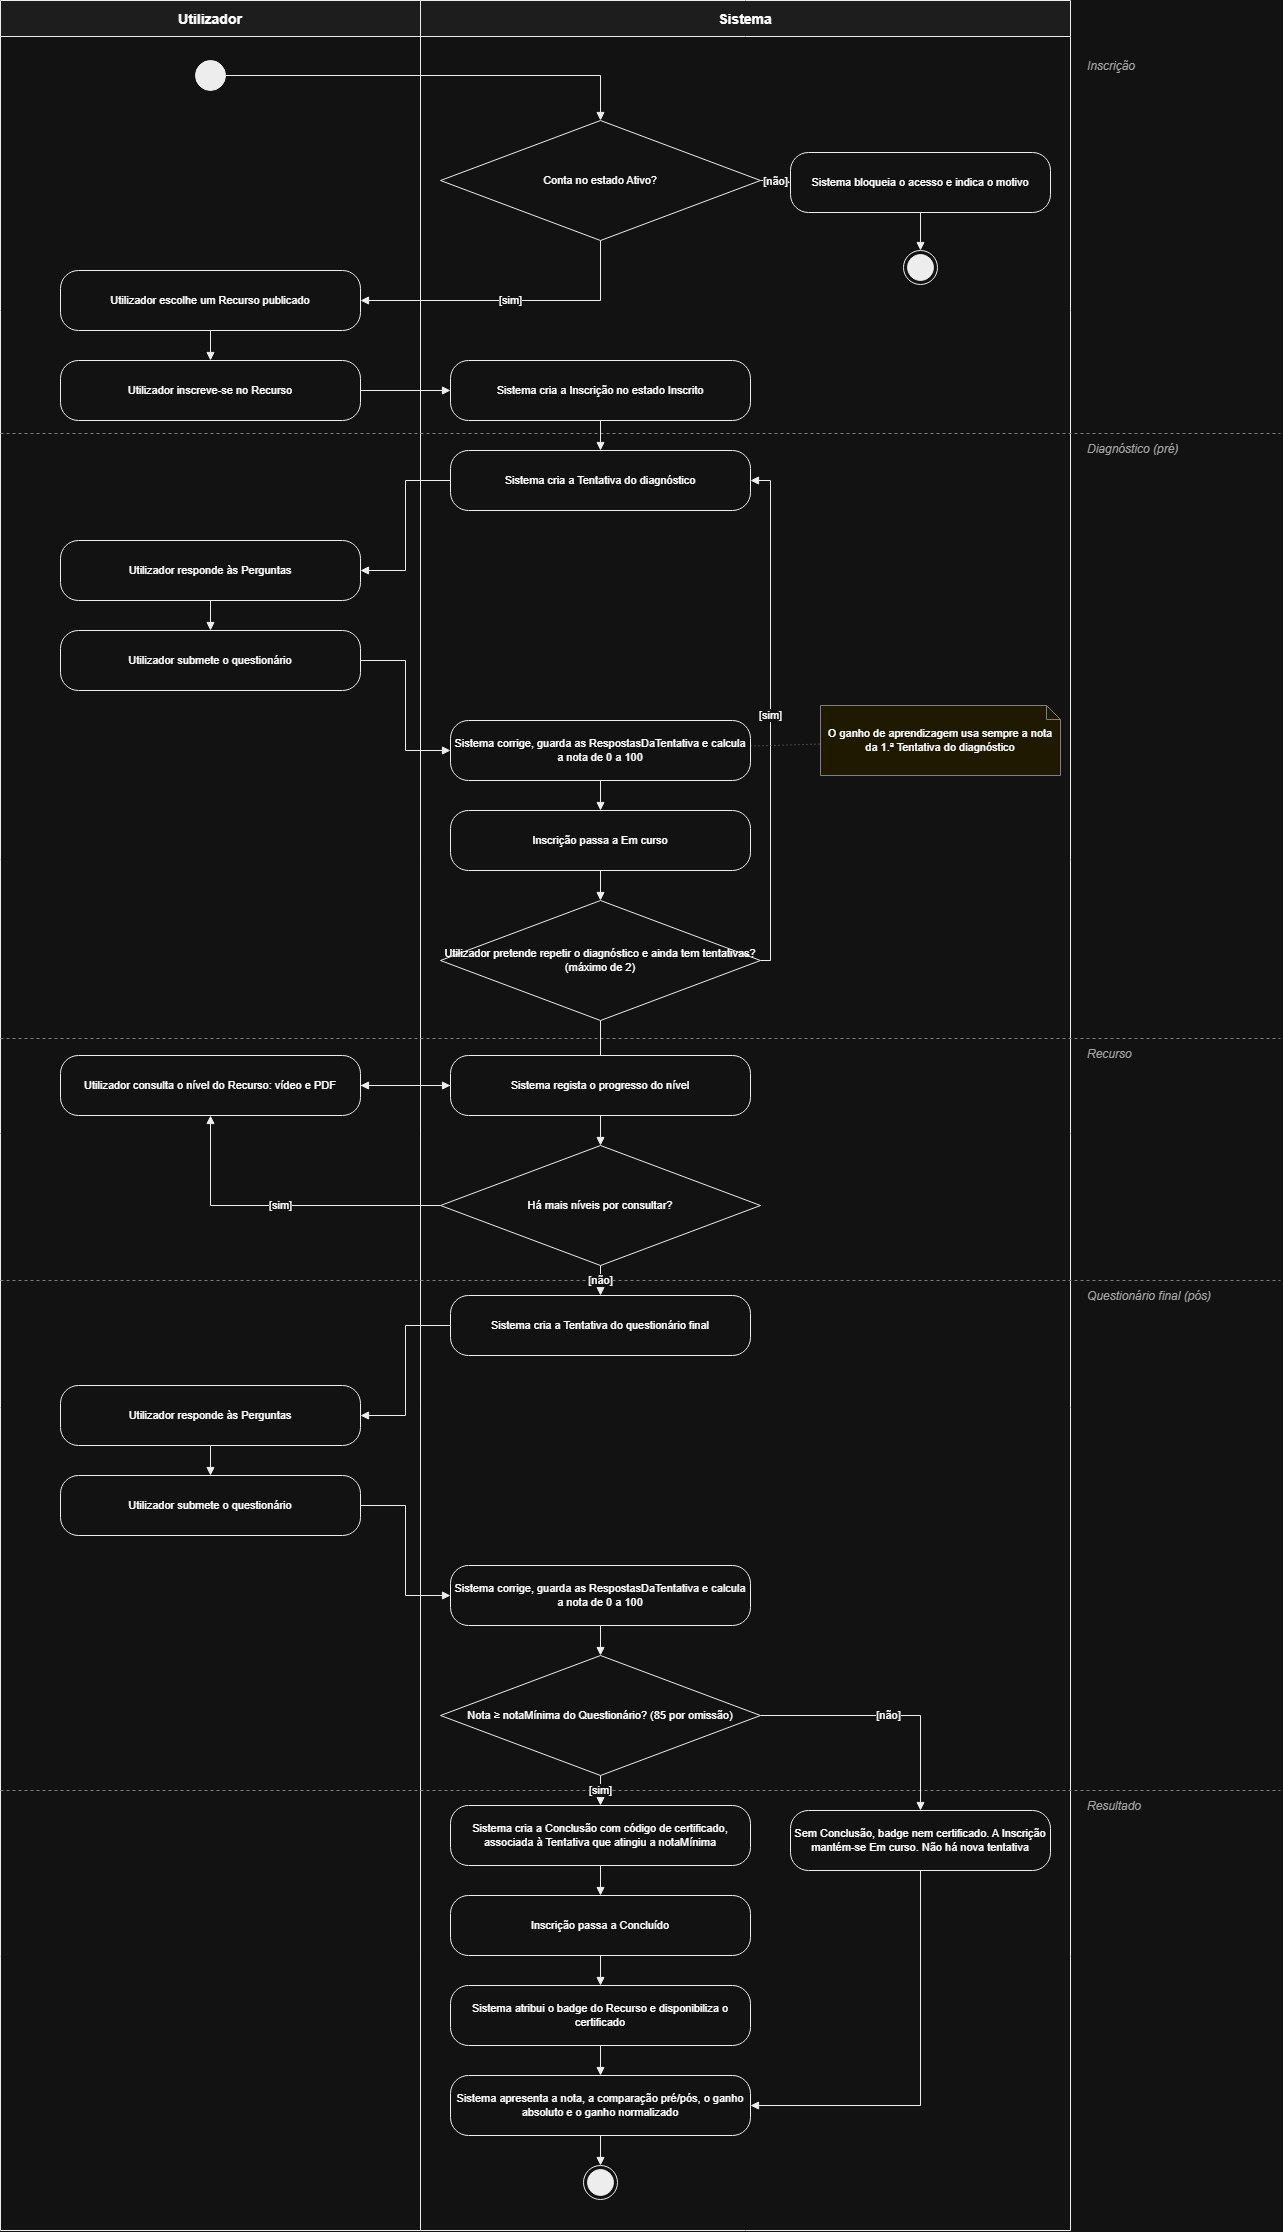

The diagram above was exported from draw.io. Its source (the exported page's mxGraphModel, read from the mxfile embedded in the PNG):
<mxGraphModel dx="4285" dy="2379" grid="1" gridSize="10" guides="1" tooltips="1" connect="1" arrows="1" fold="1" page="1" pageScale="1" pageWidth="1500" pageHeight="2400" math="0" shadow="0">
  <root>
    <mxCell id="0" />
    <mxCell id="1" parent="0" />
    <mxCell id="laneU" parent="1" style="swimlane;startSize=36;horizontal=1;fillColor=#f2f2f2;strokeColor=#000000;fontSize=14;fontStyle=1;swimlaneFillColor=none;" value="Utilizador" vertex="1">
      <mxGeometry height="2230" width="420" x="40" y="20" as="geometry" />
    </mxCell>
    <mxCell id="laneS" parent="1" style="swimlane;startSize=36;horizontal=1;fillColor=#f2f2f2;strokeColor=#000000;fontSize=14;fontStyle=1;swimlaneFillColor=none;" value="Sistema" vertex="1">
      <mxGeometry height="2230" width="650" x="460" y="20" as="geometry" />
    </mxCell>
    <mxCell id="ln453" edge="1" parent="1" style="endArrow=none;dashed=1;html=1;strokeColor=#808080;" value="">
      <mxGeometry relative="1" as="geometry">
        <mxPoint x="40" y="453" as="sourcePoint" />
        <mxPoint x="1320" y="453" as="targetPoint" />
      </mxGeometry>
    </mxCell>
    <mxCell id="ln1058" edge="1" parent="1" style="endArrow=none;dashed=1;html=1;strokeColor=#808080;" value="">
      <mxGeometry relative="1" as="geometry">
        <mxPoint x="40" y="1058" as="sourcePoint" />
        <mxPoint x="1320" y="1058" as="targetPoint" />
      </mxGeometry>
    </mxCell>
    <mxCell id="ln1300" edge="1" parent="1" style="endArrow=none;dashed=1;html=1;strokeColor=#808080;" value="">
      <mxGeometry relative="1" as="geometry">
        <mxPoint x="40" y="1300" as="sourcePoint" />
        <mxPoint x="1320" y="1300" as="targetPoint" />
      </mxGeometry>
    </mxCell>
    <mxCell id="ln1810" edge="1" parent="1" style="endArrow=none;dashed=1;html=1;strokeColor=#808080;" value="">
      <mxGeometry relative="1" as="geometry">
        <mxPoint x="40" y="1810" as="sourcePoint" />
        <mxPoint x="1320" y="1810" as="targetPoint" />
      </mxGeometry>
    </mxCell>
    <mxCell id="e1" edge="1" parent="1" source="ini" style="edgeStyle=orthogonalEdgeStyle;rounded=0;html=1;endArrow=block;endFill=1;strokeColor=#000000;labelBackgroundColor=#ffffff;fontSize=11;exitX=1;exitY=0.5;entryX=0.5;entryY=0;" target="D0" value="">
      <mxGeometry relative="1" as="geometry" />
    </mxCell>
    <mxCell id="e2" edge="1" parent="1" source="D0" style="edgeStyle=orthogonalEdgeStyle;rounded=0;html=1;endArrow=block;endFill=1;strokeColor=#000000;labelBackgroundColor=#ffffff;fontSize=11;exitX=1;exitY=0.5;entryX=0;entryY=0.5;" target="bloq" value="[não]">
      <mxGeometry relative="1" as="geometry" />
    </mxCell>
    <mxCell id="e3" edge="1" parent="1" source="bloq" style="edgeStyle=orthogonalEdgeStyle;rounded=0;html=1;endArrow=block;endFill=1;strokeColor=#000000;labelBackgroundColor=#ffffff;fontSize=11;exitX=0.5;exitY=1;entryX=0.5;entryY=0;" target="fim1" value="">
      <mxGeometry relative="1" as="geometry" />
    </mxCell>
    <mxCell id="e4" edge="1" parent="1" source="D0" style="edgeStyle=orthogonalEdgeStyle;rounded=0;html=1;endArrow=block;endFill=1;strokeColor=#000000;labelBackgroundColor=#ffffff;fontSize=11;exitX=0.5;exitY=1;entryX=1;entryY=0.5;" target="I1" value="[sim]">
      <mxGeometry relative="1" as="geometry" />
    </mxCell>
    <mxCell id="e5" edge="1" parent="1" source="I1" style="edgeStyle=orthogonalEdgeStyle;rounded=0;html=1;endArrow=block;endFill=1;strokeColor=#000000;labelBackgroundColor=#ffffff;fontSize=11;exitX=0.5;exitY=1;entryX=0.5;entryY=0;" target="I2" value="">
      <mxGeometry relative="1" as="geometry" />
    </mxCell>
    <mxCell id="e6" edge="1" parent="1" source="I2" style="edgeStyle=orthogonalEdgeStyle;rounded=0;html=1;endArrow=block;endFill=1;strokeColor=#000000;labelBackgroundColor=#ffffff;fontSize=11;exitX=1;exitY=0.5;entryX=0;entryY=0.5;" target="I3" value="">
      <mxGeometry relative="1" as="geometry" />
    </mxCell>
    <mxCell id="e7" edge="1" parent="1" source="I3" style="edgeStyle=orthogonalEdgeStyle;rounded=0;html=1;endArrow=block;endFill=1;strokeColor=#000000;labelBackgroundColor=#ffffff;fontSize=11;exitX=0.5;exitY=1;entryX=0.5;entryY=0;" target="G1" value="">
      <mxGeometry relative="1" as="geometry" />
    </mxCell>
    <mxCell id="e8" edge="1" parent="1" source="G1" style="edgeStyle=orthogonalEdgeStyle;rounded=0;html=1;endArrow=block;endFill=1;strokeColor=#000000;labelBackgroundColor=#ffffff;fontSize=11;exitX=0;exitY=0.5;entryX=1;entryY=0.5;" target="G2" value="">
      <mxGeometry relative="1" as="geometry" />
    </mxCell>
    <mxCell id="e9" edge="1" parent="1" source="G2" style="edgeStyle=orthogonalEdgeStyle;rounded=0;html=1;endArrow=block;endFill=1;strokeColor=#000000;labelBackgroundColor=#ffffff;fontSize=11;exitX=0.5;exitY=1;entryX=0.5;entryY=0;" target="G3" value="">
      <mxGeometry relative="1" as="geometry" />
    </mxCell>
    <mxCell id="e10" edge="1" parent="1" source="G3" style="edgeStyle=orthogonalEdgeStyle;rounded=0;html=1;endArrow=block;endFill=1;strokeColor=#000000;labelBackgroundColor=#ffffff;fontSize=11;exitX=1;exitY=0.5;entryX=0;entryY=0.5;" target="G4" value="">
      <mxGeometry relative="1" as="geometry" />
    </mxCell>
    <mxCell id="e11" edge="1" parent="1" source="G4" style="edgeStyle=orthogonalEdgeStyle;rounded=0;html=1;endArrow=block;endFill=1;strokeColor=#000000;labelBackgroundColor=#ffffff;fontSize=11;exitX=0.5;exitY=1;entryX=0.5;entryY=0;" target="G5" value="">
      <mxGeometry relative="1" as="geometry" />
    </mxCell>
    <mxCell id="e12" edge="1" parent="1" source="G5" style="edgeStyle=orthogonalEdgeStyle;rounded=0;html=1;endArrow=block;endFill=1;strokeColor=#000000;labelBackgroundColor=#ffffff;fontSize=11;exitX=0.5;exitY=1;entryX=0.5;entryY=0;" target="D1" value="">
      <mxGeometry relative="1" as="geometry" />
    </mxCell>
    <mxCell id="e13" edge="1" parent="1" source="D1" style="edgeStyle=orthogonalEdgeStyle;rounded=0;html=1;endArrow=block;endFill=1;strokeColor=#000000;labelBackgroundColor=#ffffff;fontSize=11;exitX=1;exitY=0.5;entryX=1;entryY=0.5;" target="G1" value="[sim]">
      <mxGeometry relative="1" as="geometry" />
    </mxCell>
    <mxCell id="e14" edge="1" parent="1" source="D1" style="edgeStyle=orthogonalEdgeStyle;rounded=0;html=1;endArrow=block;endFill=1;strokeColor=#000000;labelBackgroundColor=#ffffff;fontSize=11;exitX=0.5;exitY=1;entryX=1;entryY=0.5;" target="R1" value="[não]">
      <mxGeometry relative="1" as="geometry" />
    </mxCell>
    <mxCell id="e15" edge="1" parent="1" source="R1" style="edgeStyle=orthogonalEdgeStyle;rounded=0;html=1;endArrow=block;endFill=1;strokeColor=#000000;labelBackgroundColor=#ffffff;fontSize=11;exitX=1;exitY=0.5;entryX=0;entryY=0.5;" target="R2" value="">
      <mxGeometry relative="1" as="geometry" />
    </mxCell>
    <mxCell id="e16" edge="1" parent="1" source="R2" style="edgeStyle=orthogonalEdgeStyle;rounded=0;html=1;endArrow=block;endFill=1;strokeColor=#000000;labelBackgroundColor=#ffffff;fontSize=11;exitX=0.5;exitY=1;entryX=0.5;entryY=0;" target="D2" value="">
      <mxGeometry relative="1" as="geometry" />
    </mxCell>
    <mxCell id="e17" edge="1" parent="1" source="D2" style="edgeStyle=orthogonalEdgeStyle;rounded=0;html=1;endArrow=block;endFill=1;strokeColor=#000000;labelBackgroundColor=#ffffff;fontSize=11;exitX=0;exitY=0.5;entryX=0.5;entryY=1;" target="R1" value="[sim]">
      <mxGeometry relative="1" as="geometry" />
    </mxCell>
    <mxCell id="e18" edge="1" parent="1" source="D2" style="edgeStyle=orthogonalEdgeStyle;rounded=0;html=1;endArrow=block;endFill=1;strokeColor=#000000;labelBackgroundColor=#ffffff;fontSize=11;exitX=0.5;exitY=1;entryX=0.5;entryY=0;" target="Q1" value="[não]">
      <mxGeometry relative="1" as="geometry" />
    </mxCell>
    <mxCell id="e19" edge="1" parent="1" source="Q1" style="edgeStyle=orthogonalEdgeStyle;rounded=0;html=1;endArrow=block;endFill=1;strokeColor=#000000;labelBackgroundColor=#ffffff;fontSize=11;exitX=0;exitY=0.5;entryX=1;entryY=0.5;" target="Q2" value="">
      <mxGeometry relative="1" as="geometry" />
    </mxCell>
    <mxCell id="e20" edge="1" parent="1" source="Q2" style="edgeStyle=orthogonalEdgeStyle;rounded=0;html=1;endArrow=block;endFill=1;strokeColor=#000000;labelBackgroundColor=#ffffff;fontSize=11;exitX=0.5;exitY=1;entryX=0.5;entryY=0;" target="Q3" value="">
      <mxGeometry relative="1" as="geometry" />
    </mxCell>
    <mxCell id="e21" edge="1" parent="1" source="Q3" style="edgeStyle=orthogonalEdgeStyle;rounded=0;html=1;endArrow=block;endFill=1;strokeColor=#000000;labelBackgroundColor=#ffffff;fontSize=11;exitX=1;exitY=0.5;entryX=0;entryY=0.5;" target="Q4" value="">
      <mxGeometry relative="1" as="geometry" />
    </mxCell>
    <mxCell id="e22" edge="1" parent="1" source="Q4" style="edgeStyle=orthogonalEdgeStyle;rounded=0;html=1;endArrow=block;endFill=1;strokeColor=#000000;labelBackgroundColor=#ffffff;fontSize=11;exitX=0.5;exitY=1;entryX=0.5;entryY=0;" target="D3" value="">
      <mxGeometry relative="1" as="geometry" />
    </mxCell>
    <mxCell id="e23" edge="1" parent="1" source="D3" style="edgeStyle=orthogonalEdgeStyle;rounded=0;html=1;endArrow=block;endFill=1;strokeColor=#000000;labelBackgroundColor=#ffffff;fontSize=11;exitX=0.5;exitY=1;entryX=0.5;entryY=0;" target="C1" value="[sim]">
      <mxGeometry relative="1" as="geometry" />
    </mxCell>
    <mxCell id="e24" edge="1" parent="1" source="C1" style="edgeStyle=orthogonalEdgeStyle;rounded=0;html=1;endArrow=block;endFill=1;strokeColor=#000000;labelBackgroundColor=#ffffff;fontSize=11;exitX=0.5;exitY=1;entryX=0.5;entryY=0;" target="C2" value="">
      <mxGeometry relative="1" as="geometry" />
    </mxCell>
    <mxCell id="e25" edge="1" parent="1" source="C2" style="edgeStyle=orthogonalEdgeStyle;rounded=0;html=1;endArrow=block;endFill=1;strokeColor=#000000;labelBackgroundColor=#ffffff;fontSize=11;exitX=0.5;exitY=1;entryX=0.5;entryY=0;" target="C3" value="">
      <mxGeometry relative="1" as="geometry" />
    </mxCell>
    <mxCell id="e26" edge="1" parent="1" source="C3" style="edgeStyle=orthogonalEdgeStyle;rounded=0;html=1;endArrow=block;endFill=1;strokeColor=#000000;labelBackgroundColor=#ffffff;fontSize=11;exitX=0.5;exitY=1;entryX=0.5;entryY=0;" target="X1" value="">
      <mxGeometry relative="1" as="geometry" />
    </mxCell>
    <mxCell id="e27" edge="1" parent="1" source="D3" style="edgeStyle=orthogonalEdgeStyle;rounded=0;html=1;endArrow=block;endFill=1;strokeColor=#000000;labelBackgroundColor=#ffffff;fontSize=11;exitX=1;exitY=0.5;entryX=0.5;entryY=0;" target="C4" value="[não]">
      <mxGeometry relative="1" as="geometry" />
    </mxCell>
    <mxCell id="e28" edge="1" parent="1" source="C4" style="edgeStyle=orthogonalEdgeStyle;rounded=0;html=1;endArrow=block;endFill=1;strokeColor=#000000;labelBackgroundColor=#ffffff;fontSize=11;exitX=0.5;exitY=1;entryX=1;entryY=0.5;" target="X1" value="">
      <mxGeometry relative="1" as="geometry" />
    </mxCell>
    <mxCell id="e29" edge="1" parent="1" source="X1" style="edgeStyle=orthogonalEdgeStyle;rounded=0;html=1;endArrow=block;endFill=1;strokeColor=#000000;labelBackgroundColor=#ffffff;fontSize=11;exitX=0.5;exitY=1;entryX=0.5;entryY=0;" target="fim" value="">
      <mxGeometry relative="1" as="geometry" />
    </mxCell>
    <mxCell id="eN" edge="1" parent="1" source="G4" style="endArrow=none;dashed=1;dashPattern=1 3;html=1;strokeColor=#808080;" target="N1" value="">
      <mxGeometry relative="1" as="geometry" />
    </mxCell>
    <mxCell id="ph70" parent="1" style="text;html=1;align=left;verticalAlign=middle;fontStyle=2;fontSize=12;fontColor=#555555;" value="Inscrição" vertex="1">
      <mxGeometry height="24" width="190" x="1125" y="74" as="geometry" />
    </mxCell>
    <mxCell id="ph453" parent="1" style="text;html=1;align=left;verticalAlign=middle;fontStyle=2;fontSize=12;fontColor=#555555;" value="Diagnóstico (pré)" vertex="1">
      <mxGeometry height="24" width="190" x="1125" y="457" as="geometry" />
    </mxCell>
    <mxCell id="ph1058" parent="1" style="text;html=1;align=left;verticalAlign=middle;fontStyle=2;fontSize=12;fontColor=#555555;" value="Recurso" vertex="1">
      <mxGeometry height="24" width="190" x="1125" y="1062" as="geometry" />
    </mxCell>
    <mxCell id="ph1300" parent="1" style="text;html=1;align=left;verticalAlign=middle;fontStyle=2;fontSize=12;fontColor=#555555;" value="Questionário final (pós)" vertex="1">
      <mxGeometry height="24" width="190" x="1125" y="1304" as="geometry" />
    </mxCell>
    <mxCell id="ph1810" parent="1" style="text;html=1;align=left;verticalAlign=middle;fontStyle=2;fontSize=12;fontColor=#555555;" value="Resultado" vertex="1">
      <mxGeometry height="24" width="190" x="1125" y="1814" as="geometry" />
    </mxCell>
    <mxCell id="ini" parent="1" style="ellipse;html=1;fillColor=#000000;strokeColor=#000000;" value="" vertex="1">
      <mxGeometry height="30" width="30" x="235" y="80" as="geometry" />
    </mxCell>
    <mxCell id="D0" parent="1" style="rhombus;whiteSpace=wrap;html=1;fillColor=#ffffff;strokeColor=#000000;fontSize=11;" value="Conta no estado Ativo?" vertex="1">
      <mxGeometry height="120" width="320" x="480" y="140" as="geometry" />
    </mxCell>
    <mxCell id="bloq" parent="1" style="rounded=1;arcSize=30;whiteSpace=wrap;html=1;fillColor=#ffffff;strokeColor=#000000;fontSize=11;" value="Sistema bloqueia o acesso e indica o motivo" vertex="1">
      <mxGeometry height="60" width="260" x="830" y="172" as="geometry" />
    </mxCell>
    <mxCell id="fim1" parent="1" style="ellipse;html=1;shape=endState;fillColor=#000000;strokeColor=#000000;" value="" vertex="1">
      <mxGeometry height="34" width="34" x="943" y="270" as="geometry" />
    </mxCell>
    <mxCell id="I1" parent="1" style="rounded=1;arcSize=30;whiteSpace=wrap;html=1;fillColor=#ffffff;strokeColor=#000000;fontSize=11;" value="Utilizador escolhe um Recurso publicado" vertex="1">
      <mxGeometry height="60" width="300" x="100" y="290" as="geometry" />
    </mxCell>
    <mxCell id="I2" parent="1" style="rounded=1;arcSize=30;whiteSpace=wrap;html=1;fillColor=#ffffff;strokeColor=#000000;fontSize=11;" value="Utilizador inscreve-se no Recurso" vertex="1">
      <mxGeometry height="60" width="300" x="100" y="380" as="geometry" />
    </mxCell>
    <mxCell id="I3" parent="1" style="rounded=1;arcSize=30;whiteSpace=wrap;html=1;fillColor=#ffffff;strokeColor=#000000;fontSize=11;" value="Sistema cria a Inscrição no estado Inscrito" vertex="1">
      <mxGeometry height="60" width="300" x="490" y="380" as="geometry" />
    </mxCell>
    <mxCell id="G1" parent="1" style="rounded=1;arcSize=30;whiteSpace=wrap;html=1;fillColor=#ffffff;strokeColor=#000000;fontSize=11;" value="Sistema cria a Tentativa do diagnóstico" vertex="1">
      <mxGeometry height="60" width="300" x="490" y="470" as="geometry" />
    </mxCell>
    <mxCell id="G2" parent="1" style="rounded=1;arcSize=30;whiteSpace=wrap;html=1;fillColor=#ffffff;strokeColor=#000000;fontSize=11;" value="Utilizador responde às Perguntas" vertex="1">
      <mxGeometry height="60" width="300" x="100" y="560" as="geometry" />
    </mxCell>
    <mxCell id="G3" parent="1" style="rounded=1;arcSize=30;whiteSpace=wrap;html=1;fillColor=#ffffff;strokeColor=#000000;fontSize=11;" value="Utilizador submete o questionário" vertex="1">
      <mxGeometry height="60" width="300" x="100" y="650" as="geometry" />
    </mxCell>
    <mxCell id="G4" parent="1" style="rounded=1;arcSize=30;whiteSpace=wrap;html=1;fillColor=#ffffff;strokeColor=#000000;fontSize=11;" value="Sistema corrige, guarda as RespostasDaTentativa e calcula a nota de 0 a 100" vertex="1">
      <mxGeometry height="60" width="300" x="490" y="740" as="geometry" />
    </mxCell>
    <mxCell id="G5" parent="1" style="rounded=1;arcSize=30;whiteSpace=wrap;html=1;fillColor=#ffffff;strokeColor=#000000;fontSize=11;" value="Inscrição passa a Em curso" vertex="1">
      <mxGeometry height="60" width="300" x="490" y="830" as="geometry" />
    </mxCell>
    <mxCell id="D1" parent="1" style="rhombus;whiteSpace=wrap;html=1;fillColor=#ffffff;strokeColor=#000000;fontSize=11;" value="Utilizador pretende repetir o diagnóstico e ainda tem tentativas? (máximo de 2)" vertex="1">
      <mxGeometry height="120" width="320" x="480" y="920" as="geometry" />
    </mxCell>
    <mxCell id="R1" parent="1" style="rounded=1;arcSize=30;whiteSpace=wrap;html=1;fillColor=#ffffff;strokeColor=#000000;fontSize=11;" value="Utilizador consulta o nível do Recurso: vídeo e PDF" vertex="1">
      <mxGeometry height="60" width="300" x="100" y="1075" as="geometry" />
    </mxCell>
    <mxCell id="R2" parent="1" style="rounded=1;arcSize=30;whiteSpace=wrap;html=1;fillColor=#ffffff;strokeColor=#000000;fontSize=11;" value="Sistema regista o progresso do nível" vertex="1">
      <mxGeometry height="60" width="300" x="490" y="1075" as="geometry" />
    </mxCell>
    <mxCell id="D2" parent="1" style="rhombus;whiteSpace=wrap;html=1;fillColor=#ffffff;strokeColor=#000000;fontSize=11;" value="Há mais níveis por consultar?" vertex="1">
      <mxGeometry height="120" width="320" x="480" y="1165" as="geometry" />
    </mxCell>
    <mxCell id="Q1" parent="1" style="rounded=1;arcSize=30;whiteSpace=wrap;html=1;fillColor=#ffffff;strokeColor=#000000;fontSize=11;" value="Sistema cria a Tentativa do questionário final" vertex="1">
      <mxGeometry height="60" width="300" x="490" y="1315" as="geometry" />
    </mxCell>
    <mxCell id="Q2" parent="1" style="rounded=1;arcSize=30;whiteSpace=wrap;html=1;fillColor=#ffffff;strokeColor=#000000;fontSize=11;" value="Utilizador responde às Perguntas" vertex="1">
      <mxGeometry height="60" width="300" x="100" y="1405" as="geometry" />
    </mxCell>
    <mxCell id="Q3" parent="1" style="rounded=1;arcSize=30;whiteSpace=wrap;html=1;fillColor=#ffffff;strokeColor=#000000;fontSize=11;" value="Utilizador submete o questionário" vertex="1">
      <mxGeometry height="60" width="300" x="100" y="1495" as="geometry" />
    </mxCell>
    <mxCell id="Q4" parent="1" style="rounded=1;arcSize=30;whiteSpace=wrap;html=1;fillColor=#ffffff;strokeColor=#000000;fontSize=11;" value="Sistema corrige, guarda as RespostasDaTentativa e calcula a nota de 0 a 100" vertex="1">
      <mxGeometry height="60" width="300" x="490" y="1585" as="geometry" />
    </mxCell>
    <mxCell id="D3" parent="1" style="rhombus;whiteSpace=wrap;html=1;fillColor=#ffffff;strokeColor=#000000;fontSize=11;" value="Nota ≥ notaMínima do Questionário? (85 por omissão)" vertex="1">
      <mxGeometry height="120" width="320" x="480" y="1675" as="geometry" />
    </mxCell>
    <mxCell id="C1" parent="1" style="rounded=1;arcSize=30;whiteSpace=wrap;html=1;fillColor=#ffffff;strokeColor=#000000;fontSize=11;" value="Sistema cria a Conclusão com código de certificado, associada à Tentativa que atingiu a notaMínima" vertex="1">
      <mxGeometry height="60" width="300" x="490" y="1825" as="geometry" />
    </mxCell>
    <mxCell id="C2" parent="1" style="rounded=1;arcSize=30;whiteSpace=wrap;html=1;fillColor=#ffffff;strokeColor=#000000;fontSize=11;" value="Inscrição passa a Concluído" vertex="1">
      <mxGeometry height="60" width="300" x="490" y="1915" as="geometry" />
    </mxCell>
    <mxCell id="C3" parent="1" style="rounded=1;arcSize=30;whiteSpace=wrap;html=1;fillColor=#ffffff;strokeColor=#000000;fontSize=11;" value="Sistema atribui o badge do Recurso e disponibiliza o certificado" vertex="1">
      <mxGeometry height="60" width="300" x="490" y="2005" as="geometry" />
    </mxCell>
    <mxCell id="C4" parent="1" style="rounded=1;arcSize=30;whiteSpace=wrap;html=1;fillColor=#ffffff;strokeColor=#000000;fontSize=11;" value="Sem Conclusão, badge nem certificado. A Inscrição mantém-se Em curso. Não há nova tentativa" vertex="1">
      <mxGeometry height="60" width="260" x="830" y="1830" as="geometry" />
    </mxCell>
    <mxCell id="X1" parent="1" style="rounded=1;arcSize=30;whiteSpace=wrap;html=1;fillColor=#ffffff;strokeColor=#000000;fontSize=11;" value="Sistema apresenta a nota, a comparação pré/pós, o ganho absoluto e o ganho normalizado" vertex="1">
      <mxGeometry height="60" width="300" x="490" y="2095" as="geometry" />
    </mxCell>
    <mxCell id="fim" parent="1" style="ellipse;html=1;shape=endState;fillColor=#000000;strokeColor=#000000;" value="" vertex="1">
      <mxGeometry height="34" width="34" x="623" y="2185" as="geometry" />
    </mxCell>
    <mxCell id="N1" parent="1" style="shape=note;whiteSpace=wrap;html=1;size=14;fillColor=#fff8dc;strokeColor=#808080;fontSize=11;" value="O ganho de aprendizagem usa sempre a nota da 1.ª Tentativa do diagnóstico" vertex="1">
      <mxGeometry height="70" width="240" x="860" y="725" as="geometry" />
    </mxCell>
  </root>
</mxGraphModel>